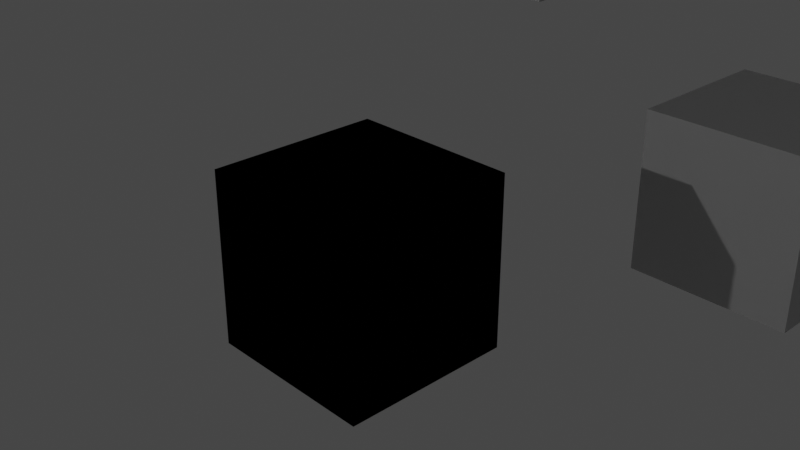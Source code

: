 # Source: spawn_collection.blend  (saved by Blender 2.93.11; exported with 4.5.12 LTS)
import bpy
from mathutils import Matrix  # noqa: F401  (used for matrix-valued properties, if any)

bpy.ops.wm.read_factory_settings(use_empty=True)
scene = bpy.context.scene
scene.name = 'Scene'

# ---- collections
col_collection_1 = bpy.data.collections.new('Collection 1'); scene.collection.children.link(col_collection_1)
col_collection_2 = bpy.data.collections.new('Collection 2'); scene.collection.children.link(col_collection_2)

# ---- materials (node trees are filled in below, after node groups)
mat_material = bpy.data.materials.new('Material')
mat_material.alpha_threshold = 0.0
mat_material.use_transparent_shadow = False
mat_material.line_color = (0.0, 0.0, 0.0, 1.0)

# ---- material node trees
mat_material.use_nodes = True; mat_material.node_tree.nodes.clear()
_N = mat_material.node_tree.nodes; _L = mat_material.node_tree.links
n0 = _N.new('ShaderNodeOutputMaterial'); n0.name = 'Material Output'; n0.location = (300, 300)
n1 = _N.new('ShaderNodeBsdfPrincipled'); n1.name = 'Principled BSDF'; n1.location = (10, 300)
n1.distribution = 'GGX'
n1.subsurface_method = 'BURLEY'
n1.inputs[2].default_value = 0.4
n1.inputs[3].default_value = 1.45
n1.inputs[27].default_value = (0.0, 0.0, 0.0, 1.0)
n1.inputs[28].default_value = 1.0
_L.new(n1.outputs[0], n0.inputs[0])
n0.is_active_output = True

# ---- world
world_world = bpy.data.worlds.new('World'); scene.world = world_world
world_world.color = (0.05088, 0.05088, 0.05088)
world_world.use_sun_shadow = False
world_world.sun_shadow_jitter_overblur = 0.0

# ---- cameras
cam_camera = bpy.data.cameras.new('Camera')
cam_camera.clip_end = 100.0
cam_camera.ortho_scale = 7.314

# ---- lights
light_light = bpy.data.lights.new('Light', 'POINT')
light_light.transmission_factor = 0.0
light_light.energy = 1000.0
light_light.shadow_soft_size = 0.1
light_light.shadow_maximum_resolution = 0.006
light_light.use_absolute_resolution = True

# ---- meshes
me_cube = bpy.data.meshes.new('Cube')
me_cube.from_pydata([(1.0, 1.0, 1.0), (1.0, 1.0, -1.0), (1.0, -1.0, 1.0), (1.0, -1.0, -1.0), (-1.0, 1.0, 1.0), (-1.0, 1.0, -1.0), (-1.0, -1.0, 1.0), (-1.0, -1.0, -1.0)], [], [(0, 4, 6, 2), (3, 2, 6, 7), (7, 6, 4, 5), (5, 1, 3, 7), (1, 0, 2, 3), (5, 4, 0, 1)])
_uv = me_cube.uv_layers.new(name='UVMap')
_uv.uv.foreach_set('vector', [0.625, 0.5, 0.875, 0.5, 0.875, 0.75, 0.625, 0.75, 0.375, 0.75, 0.625, 0.75, 0.625, 1.0, 0.375, 1.0, 0.375, 0.0, 0.625, 0.0, 0.625, 0.25, 0.375, 0.25, 0.125, 0.5, 0.375, 0.5, 0.375, 0.75, 0.125, 0.75, 0.375, 0.5, 0.625, 0.5, 0.625, 0.75, 0.375, 0.75, 0.375, 0.25, 0.625, 0.25, 0.625, 0.5, 0.375, 0.5])
me_cube.materials.append(mat_material)
me_cube.use_remesh_preserve_volume = False
me_cube.use_remesh_preserve_attributes = False
me_cube.use_mirror_vertex_groups = False
me_cube.update()
me_cube_001 = bpy.data.meshes.new('Cube.001')
me_cube_001.from_pydata([(1.0, 1.0, 1.0), (1.0, 1.0, -1.0), (1.0, -1.0, 1.0), (1.0, -1.0, -1.0), (-1.0, 1.0, 1.0), (-1.0, 1.0, -1.0), (-1.0, -1.0, 1.0), (-1.0, -1.0, -1.0)], [], [(0, 4, 6, 2), (3, 2, 6, 7), (7, 6, 4, 5), (5, 1, 3, 7), (1, 0, 2, 3), (5, 4, 0, 1)])
_uv = me_cube_001.uv_layers.new(name='UVMap')
_uv.uv.foreach_set('vector', [0.625, 0.5, 0.875, 0.5, 0.875, 0.75, 0.625, 0.75, 0.375, 0.75, 0.625, 0.75, 0.625, 1.0, 0.375, 1.0, 0.375, 0.0, 0.625, 0.0, 0.625, 0.25, 0.375, 0.25, 0.125, 0.5, 0.375, 0.5, 0.375, 0.75, 0.125, 0.75, 0.375, 0.5, 0.625, 0.5, 0.625, 0.75, 0.375, 0.75, 0.375, 0.25, 0.625, 0.25, 0.625, 0.5, 0.375, 0.5])
me_cube_001.materials.append(mat_material)
me_cube_001.use_remesh_preserve_volume = False
me_cube_001.use_remesh_preserve_attributes = False
me_cube_001.use_mirror_vertex_groups = False
me_cube_001.update()
me_cube_002 = bpy.data.meshes.new('Cube.002')
me_cube_002.from_pydata([(1.0, 1.0, 1.0), (1.0, 1.0, -1.0), (1.0, -1.0, 1.0), (1.0, -1.0, -1.0), (-1.0, 1.0, 1.0), (-1.0, 1.0, -1.0), (-1.0, -1.0, 1.0), (-1.0, -1.0, -1.0)], [], [(0, 4, 6, 2), (3, 2, 6, 7), (7, 6, 4, 5), (5, 1, 3, 7), (1, 0, 2, 3), (5, 4, 0, 1)])
_uv = me_cube_002.uv_layers.new(name='UVMap')
_uv.uv.foreach_set('vector', [0.625, 0.5, 0.875, 0.5, 0.875, 0.75, 0.625, 0.75, 0.375, 0.75, 0.625, 0.75, 0.625, 1.0, 0.375, 1.0, 0.375, 0.0, 0.625, 0.0, 0.625, 0.25, 0.375, 0.25, 0.125, 0.5, 0.375, 0.5, 0.375, 0.75, 0.125, 0.75, 0.375, 0.5, 0.625, 0.5, 0.625, 0.75, 0.375, 0.75, 0.375, 0.25, 0.625, 0.25, 0.625, 0.5, 0.375, 0.5])
me_cube_002.materials.append(mat_material)
me_cube_002.use_remesh_preserve_volume = False
me_cube_002.use_remesh_preserve_attributes = False
me_cube_002.use_mirror_vertex_groups = False
me_cube_002.update()
me_cube_003 = bpy.data.meshes.new('Cube.003')
me_cube_003.from_pydata([(1.0, 1.0, 1.0), (1.0, 1.0, -1.0), (1.0, -1.0, 1.0), (1.0, -1.0, -1.0), (-1.0, 1.0, 1.0), (-1.0, 1.0, -1.0), (-1.0, -1.0, 1.0), (-1.0, -1.0, -1.0)], [], [(0, 4, 6, 2), (3, 2, 6, 7), (7, 6, 4, 5), (5, 1, 3, 7), (1, 0, 2, 3), (5, 4, 0, 1)])
_uv = me_cube_003.uv_layers.new(name='UVMap')
_uv.uv.foreach_set('vector', [0.625, 0.5, 0.875, 0.5, 0.875, 0.75, 0.625, 0.75, 0.375, 0.75, 0.625, 0.75, 0.625, 1.0, 0.375, 1.0, 0.375, 0.0, 0.625, 0.0, 0.625, 0.25, 0.375, 0.25, 0.125, 0.5, 0.375, 0.5, 0.375, 0.75, 0.125, 0.75, 0.375, 0.5, 0.625, 0.5, 0.625, 0.75, 0.375, 0.75, 0.375, 0.25, 0.625, 0.25, 0.625, 0.5, 0.375, 0.5])
me_cube_003.materials.append(mat_material)
me_cube_003.use_remesh_preserve_volume = False
me_cube_003.use_remesh_preserve_attributes = False
me_cube_003.use_mirror_vertex_groups = False
me_cube_003.update()
me_cube_004 = bpy.data.meshes.new('Cube.004')
me_cube_004.from_pydata([(1.0, 1.0, 1.0), (1.0, 1.0, -1.0), (1.0, -1.0, 1.0), (1.0, -1.0, -1.0), (-1.0, 1.0, 1.0), (-1.0, 1.0, -1.0), (-1.0, -1.0, 1.0), (-1.0, -1.0, -1.0)], [], [(0, 4, 6, 2), (3, 2, 6, 7), (7, 6, 4, 5), (5, 1, 3, 7), (1, 0, 2, 3), (5, 4, 0, 1)])
_uv = me_cube_004.uv_layers.new(name='UVMap')
_uv.uv.foreach_set('vector', [0.625, 0.5, 0.875, 0.5, 0.875, 0.75, 0.625, 0.75, 0.375, 0.75, 0.625, 0.75, 0.625, 1.0, 0.375, 1.0, 0.375, 0.0, 0.625, 0.0, 0.625, 0.25, 0.375, 0.25, 0.125, 0.5, 0.375, 0.5, 0.375, 0.75, 0.125, 0.75, 0.375, 0.5, 0.625, 0.5, 0.625, 0.75, 0.375, 0.75, 0.375, 0.25, 0.625, 0.25, 0.625, 0.5, 0.375, 0.5])
me_cube_004.materials.append(mat_material)
me_cube_004.use_remesh_preserve_volume = False
me_cube_004.use_remesh_preserve_attributes = False
me_cube_004.use_mirror_vertex_groups = False
me_cube_004.update()

# ---- objects
ob_light = bpy.data.objects.new('Light', light_light)
ob_camera = bpy.data.objects.new('Camera', cam_camera)
ob_collection_2 = bpy.data.objects.new('Collection 2', None)
ob_empty = bpy.data.objects.new('Empty', None)
ob_collection_2_001 = bpy.data.objects.new('Collection 2.001', None)
ob_cube = bpy.data.objects.new('Cube', me_cube)
ob_cube_001 = bpy.data.objects.new('Cube.001', me_cube_001)
ob_cube_002 = bpy.data.objects.new('Cube.002', me_cube_002)
ob_cube_003 = bpy.data.objects.new('Cube.003', me_cube_003)
ob_cube_004 = bpy.data.objects.new('Cube.004', me_cube_004)

# ---- transforms, parenting, visibility, modifiers, constraints
ob_light.location = (-3.206, -15.69, 5.737)
ob_light.rotation_euler = (0.6503, 0.05522, 1.866)
ob_light.lock_rotations_4d = False
ob_light.empty_display_type = 'ARROWS'
ob_light.color = (0.0, 0.0, 0.0, 0.0)
ob_light.lineart.crease_threshold = 0.0
ob_camera.location = (7.481, -6.508, 5.344)
ob_camera.rotation_euler = (1.109, 0.0, 0.8149)
ob_camera.lock_rotations_4d = False
ob_camera.empty_display_type = 'ARROWS'
ob_camera.color = (0.0, 0.0, 0.0, 0.0)
ob_camera.display_type = 'WIRE'
ob_camera.lineart.crease_threshold = 0.0
ob_collection_2.location = (0.0, 0.0, 0.0)
ob_collection_2.instance_type = 'COLLECTION'
ob_collection_2.lineart.crease_threshold = 0.0
ob_empty.location = (-8.478, -16.97, 1.806)
ob_empty.lineart.crease_threshold = 0.0
ob_collection_2_001.location = (-13.66, -24.67, 5.087)
ob_collection_2_001.instance_type = 'COLLECTION'
ob_collection_2_001.lineart.crease_threshold = 0.0
ob_cube.location = (0.0, 0.0, 0.0)
ob_cube.lock_rotations_4d = False
ob_cube.empty_display_type = 'ARROWS'
ob_cube.lineart.crease_threshold = 0.0
ob_cube_001.location = (1.941, 4.418, 0.01897)
ob_cube_001.lock_rotations_4d = False
ob_cube_001.empty_display_type = 'ARROWS'
ob_cube_001.lineart.crease_threshold = 0.0
ob_cube_002.location = (-0.52, 3.005, 3.392)
ob_cube_002.lock_rotations_4d = False
ob_cube_002.empty_display_type = 'ARROWS'
ob_cube_002.lineart.crease_threshold = 0.0
ob_cube_003.location = (-3.017, -4.415, 1.959)
ob_cube_003.lock_rotations_4d = False
ob_cube_003.empty_display_type = 'ARROWS'
ob_cube_003.lineart.crease_threshold = 0.0
ob_cube_004.location = (-0.7079, -4.601, -2.432)
ob_cube_004.lock_rotations_4d = False
ob_cube_004.empty_display_type = 'ARROWS'
ob_cube_004.lineart.crease_threshold = 0.0
ob_collection_2.instance_collection = col_collection_2
ob_collection_2_001.instance_collection = col_collection_2

# ---- collection membership
col_collection_1.objects.link(ob_light)
col_collection_1.objects.link(ob_camera)
col_collection_1.objects.link(ob_collection_2)
col_collection_1.objects.link(ob_empty)
col_collection_1.objects.link(ob_collection_2_001)
col_collection_2.objects.link(ob_cube)
col_collection_2.objects.link(ob_cube_001)
col_collection_2.objects.link(ob_cube_002)
col_collection_2.objects.link(ob_cube_003)
col_collection_2.objects.link(ob_cube_004)

# ---- scene / render settings (as saved in the file)
scene.camera = ob_camera
scene.frame_start = 1; scene.frame_end = 250; scene.frame_set(1)
scene.render.engine = 'BLENDER_EEVEE_NEXT'
scene.cycles.use_denoising = False
scene.cycles.samples = 128
scene.cycles.sampling_pattern = 'TABULATED_SOBOL'
scene.cycles.use_adaptive_sampling = False
scene.cycles.use_light_tree = False
scene.view_settings.view_transform = 'Filmic'
bpy.context.view_layer.update()
